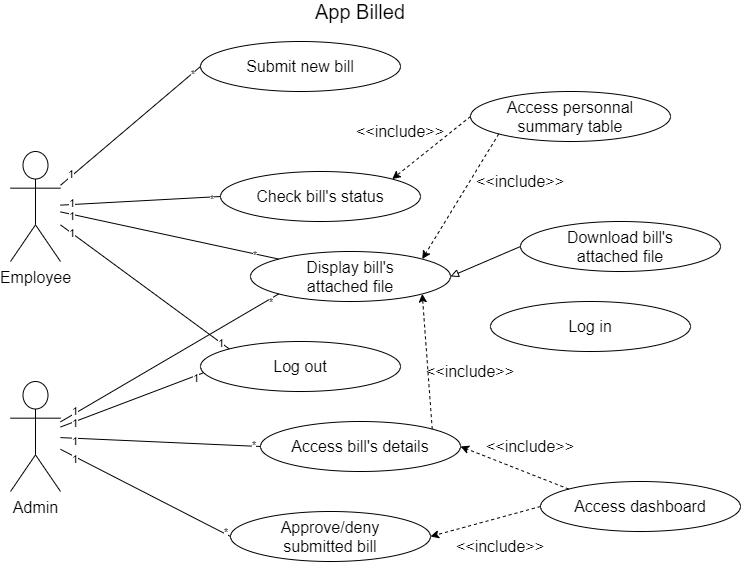

The diagram above was exported from draw.io. Its source (the exported page's mxGraphModel, read from the mxfile embedded in the PNG):
<mxGraphModel dx="443" dy="636" grid="1" gridSize="10" guides="1" tooltips="1" connect="1" arrows="1" fold="1" page="1" pageScale="1" pageWidth="827" pageHeight="1169" background="none" math="0" shadow="0">
  <root>
    <mxCell id="0" />
    <mxCell id="1" parent="0" />
    <mxCell id="2" value="Employee" style="shape=umlActor;verticalLabelPosition=bottom;verticalAlign=top;html=1;outlineConnect=0;fontSize=16;" parent="1" vertex="1">
      <mxGeometry x="70" y="180" width="50" height="110" as="geometry" />
    </mxCell>
    <mxCell id="4" value="Admin" style="shape=umlActor;verticalLabelPosition=bottom;verticalAlign=top;html=1;outlineConnect=0;fontSize=16;" parent="1" vertex="1">
      <mxGeometry x="70" y="410" width="50" height="110" as="geometry" />
    </mxCell>
    <mxCell id="7" value="App Billed" style="text;html=1;strokeColor=none;fillColor=none;align=center;verticalAlign=middle;whiteSpace=wrap;rounded=0;fontSize=20;" parent="1" vertex="1">
      <mxGeometry x="310" y="30" width="220" height="20" as="geometry" />
    </mxCell>
    <mxCell id="8" value="Log in" style="ellipse;whiteSpace=wrap;html=1;fontSize=16;spacing=5;" parent="1" vertex="1">
      <mxGeometry x="550" y="330" width="200" height="50" as="geometry" />
    </mxCell>
    <mxCell id="9" value="Access personnal&lt;br&gt;summary table" style="ellipse;whiteSpace=wrap;html=1;fontSize=16;spacing=5;" parent="1" vertex="1">
      <mxGeometry x="530" y="120" width="200" height="50" as="geometry" />
    </mxCell>
    <mxCell id="10" value="Display bill's&lt;br&gt;attached file" style="ellipse;whiteSpace=wrap;html=1;fontSize=16;spacing=5;" parent="1" vertex="1">
      <mxGeometry x="310" y="280" width="200" height="50" as="geometry" />
    </mxCell>
    <mxCell id="11" value="Download bill's&lt;br&gt;attached file" style="ellipse;whiteSpace=wrap;html=1;fontSize=16;spacing=5;" parent="1" vertex="1">
      <mxGeometry x="580" y="250" width="200" height="50" as="geometry" />
    </mxCell>
    <mxCell id="12" value="Submit new bill" style="ellipse;whiteSpace=wrap;html=1;fontSize=16;spacing=5;" parent="1" vertex="1">
      <mxGeometry x="260" y="70" width="200" height="50" as="geometry" />
    </mxCell>
    <mxCell id="13" value="Approve/deny&lt;br&gt;submitted bill" style="ellipse;whiteSpace=wrap;html=1;fontSize=16;spacing=5;" parent="1" vertex="1">
      <mxGeometry x="290" y="540" width="200" height="50" as="geometry" />
    </mxCell>
    <mxCell id="14" value="Log out" style="ellipse;whiteSpace=wrap;html=1;fontSize=16;spacing=5;" parent="1" vertex="1">
      <mxGeometry x="260" y="370" width="200" height="50" as="geometry" />
    </mxCell>
    <mxCell id="15" value="Access dashboard" style="ellipse;whiteSpace=wrap;html=1;fontSize=16;spacing=5;" parent="1" vertex="1">
      <mxGeometry x="600" y="510" width="200" height="50" as="geometry" />
    </mxCell>
    <mxCell id="17" value="Access bill's details" style="ellipse;whiteSpace=wrap;html=1;fontSize=16;spacing=5;" parent="1" vertex="1">
      <mxGeometry x="320" y="450" width="200" height="50" as="geometry" />
    </mxCell>
    <mxCell id="31" value="Check bill's status" style="ellipse;whiteSpace=wrap;html=1;fontSize=16;spacing=5;" parent="1" vertex="1">
      <mxGeometry x="280" y="200" width="200" height="50" as="geometry" />
    </mxCell>
    <mxCell id="39" value="" style="endArrow=classic;html=1;dashed=1;entryX=1;entryY=0;entryDx=0;entryDy=0;exitX=0;exitY=0.5;exitDx=0;exitDy=0;" parent="1" source="9" target="31" edge="1">
      <mxGeometry width="50" height="50" relative="1" as="geometry">
        <mxPoint x="490" y="350" as="sourcePoint" />
        <mxPoint x="540" y="300" as="targetPoint" />
      </mxGeometry>
    </mxCell>
    <mxCell id="40" value="" style="endArrow=classic;html=1;dashed=1;entryX=1;entryY=0;entryDx=0;entryDy=0;exitX=0;exitY=1;exitDx=0;exitDy=0;" parent="1" source="9" target="10" edge="1">
      <mxGeometry width="50" height="50" relative="1" as="geometry">
        <mxPoint x="569.29" y="203.84" as="sourcePoint" />
        <mxPoint x="490.00067811865466" y="266.1623304703363" as="targetPoint" />
      </mxGeometry>
    </mxCell>
    <mxCell id="41" value="" style="endArrow=block;html=1;endFill=0;entryX=1;entryY=0.5;entryDx=0;entryDy=0;exitX=0;exitY=0.5;exitDx=0;exitDy=0;" parent="1" source="11" target="10" edge="1">
      <mxGeometry width="50" height="50" relative="1" as="geometry">
        <mxPoint x="590" y="370" as="sourcePoint" />
        <mxPoint x="440" y="370" as="targetPoint" />
      </mxGeometry>
    </mxCell>
    <mxCell id="42" value="" style="endArrow=classic;html=1;dashed=1;entryX=1;entryY=0.5;entryDx=0;entryDy=0;exitX=0;exitY=0;exitDx=0;exitDy=0;" parent="1" source="15" target="17" edge="1">
      <mxGeometry width="50" height="50" relative="1" as="geometry">
        <mxPoint x="569.2893218813454" y="172.67766952966372" as="sourcePoint" />
        <mxPoint x="490.71067811865464" y="297.3223304703363" as="targetPoint" />
      </mxGeometry>
    </mxCell>
    <mxCell id="43" value="" style="endArrow=classic;html=1;dashed=1;entryX=1;entryY=0.5;entryDx=0;entryDy=0;exitX=0;exitY=0.5;exitDx=0;exitDy=0;" parent="1" source="15" target="13" edge="1">
      <mxGeometry width="50" height="50" relative="1" as="geometry">
        <mxPoint x="550" y="510" as="sourcePoint" />
        <mxPoint x="430.71067811865464" y="477.3223304703363" as="targetPoint" />
      </mxGeometry>
    </mxCell>
    <mxCell id="44" value="" style="endArrow=none;html=1;endFill=0;entryX=0;entryY=0.5;entryDx=0;entryDy=0;" parent="1" source="4" target="13" edge="1">
      <mxGeometry relative="1" as="geometry">
        <mxPoint x="140" y="640" as="sourcePoint" />
        <mxPoint x="250" y="550" as="targetPoint" />
      </mxGeometry>
    </mxCell>
    <mxCell id="46" value="1" style="edgeLabel;resizable=0;html=1;align=left;verticalAlign=bottom;" parent="44" connectable="0" vertex="1">
      <mxGeometry x="-1" relative="1" as="geometry">
        <mxPoint x="10" y="17.259999999999998" as="offset" />
      </mxGeometry>
    </mxCell>
    <mxCell id="47" value="*" style="edgeLabel;resizable=0;html=1;align=right;verticalAlign=bottom;" parent="44" connectable="0" vertex="1">
      <mxGeometry x="1" relative="1" as="geometry">
        <mxPoint x="-3" y="3.75" as="offset" />
      </mxGeometry>
    </mxCell>
    <mxCell id="48" value="" style="endArrow=none;html=1;endFill=0;entryX=0;entryY=0.5;entryDx=0;entryDy=0;" parent="1" source="4" target="17" edge="1">
      <mxGeometry relative="1" as="geometry">
        <mxPoint x="130" y="489.3939393939395" as="sourcePoint" />
        <mxPoint x="270" y="570" as="targetPoint" />
      </mxGeometry>
    </mxCell>
    <mxCell id="49" value="1" style="edgeLabel;resizable=0;html=1;align=left;verticalAlign=bottom;" parent="48" connectable="0" vertex="1">
      <mxGeometry x="-1" relative="1" as="geometry">
        <mxPoint x="10" y="11.77" as="offset" />
      </mxGeometry>
    </mxCell>
    <mxCell id="50" value="*" style="edgeLabel;resizable=0;html=1;align=right;verticalAlign=bottom;" parent="48" connectable="0" vertex="1">
      <mxGeometry x="1" relative="1" as="geometry">
        <mxPoint x="-4" y="7" as="offset" />
      </mxGeometry>
    </mxCell>
    <mxCell id="51" value="" style="endArrow=none;html=1;endFill=0;entryX=0;entryY=1;entryDx=0;entryDy=0;" parent="1" source="4" target="10" edge="1">
      <mxGeometry relative="1" as="geometry">
        <mxPoint x="130" y="440.06113537117915" as="sourcePoint" />
        <mxPoint x="334" y="310" as="targetPoint" />
      </mxGeometry>
    </mxCell>
    <mxCell id="52" value="1" style="edgeLabel;resizable=0;html=1;align=left;verticalAlign=bottom;" parent="51" connectable="0" vertex="1">
      <mxGeometry x="-1" relative="1" as="geometry">
        <mxPoint x="10" y="-2.790000000000001" as="offset" />
      </mxGeometry>
    </mxCell>
    <mxCell id="53" value="*" style="edgeLabel;resizable=0;html=1;align=right;verticalAlign=bottom;" parent="51" connectable="0" vertex="1">
      <mxGeometry x="1" relative="1" as="geometry">
        <mxPoint x="-6" y="16" as="offset" />
      </mxGeometry>
    </mxCell>
    <mxCell id="54" value="" style="endArrow=none;html=1;endFill=0;entryX=0.011;entryY=0.632;entryDx=0;entryDy=0;entryPerimeter=0;" parent="1" source="4" target="14" edge="1">
      <mxGeometry relative="1" as="geometry">
        <mxPoint x="140" y="488.2258064516129" as="sourcePoint" />
        <mxPoint x="282" y="395" as="targetPoint" />
      </mxGeometry>
    </mxCell>
    <mxCell id="55" value="1" style="edgeLabel;resizable=0;html=1;align=left;verticalAlign=bottom;" parent="54" connectable="0" vertex="1">
      <mxGeometry x="-1" relative="1" as="geometry">
        <mxPoint x="10" y="4.36" as="offset" />
      </mxGeometry>
    </mxCell>
    <mxCell id="56" value="1" style="edgeLabel;resizable=0;html=1;align=right;verticalAlign=bottom;" parent="54" connectable="0" vertex="1">
      <mxGeometry x="1" relative="1" as="geometry">
        <mxPoint x="-3.28" y="12.43" as="offset" />
      </mxGeometry>
    </mxCell>
    <mxCell id="57" value="&amp;lt;&amp;lt;include&amp;gt;&amp;gt;" style="text;html=1;strokeColor=none;fillColor=none;align=center;verticalAlign=middle;whiteSpace=wrap;rounded=0;fontSize=16;" parent="1" vertex="1">
      <mxGeometry x="570" y="465" width="40" height="20" as="geometry" />
    </mxCell>
    <mxCell id="59" value="&amp;lt;&amp;lt;include&amp;gt;&amp;gt;" style="text;html=1;strokeColor=none;fillColor=none;align=center;verticalAlign=middle;whiteSpace=wrap;rounded=0;fontSize=16;" parent="1" vertex="1">
      <mxGeometry x="540" y="565" width="40" height="20" as="geometry" />
    </mxCell>
    <mxCell id="60" value="&amp;lt;&amp;lt;include&amp;gt;&amp;gt;" style="text;html=1;strokeColor=none;fillColor=none;align=center;verticalAlign=middle;whiteSpace=wrap;rounded=0;fontSize=16;" parent="1" vertex="1">
      <mxGeometry x="440" y="150" width="40" height="20" as="geometry" />
    </mxCell>
    <mxCell id="61" value="&amp;lt;&amp;lt;include&amp;gt;&amp;gt;" style="text;html=1;strokeColor=none;fillColor=none;align=center;verticalAlign=middle;whiteSpace=wrap;rounded=0;fontSize=16;" parent="1" vertex="1">
      <mxGeometry x="560" y="200" width="40" height="20" as="geometry" />
    </mxCell>
    <mxCell id="62" value="" style="endArrow=none;html=1;endFill=0;entryX=0;entryY=0.5;entryDx=0;entryDy=0;" parent="1" source="2" target="12" edge="1">
      <mxGeometry relative="1" as="geometry">
        <mxPoint x="120" y="249.99506431490028" as="sourcePoint" />
        <mxPoint x="339.2893218813465" y="122.23766952966326" as="targetPoint" />
      </mxGeometry>
    </mxCell>
    <mxCell id="63" value="1" style="edgeLabel;resizable=0;html=1;align=left;verticalAlign=bottom;" parent="62" connectable="0" vertex="1">
      <mxGeometry x="-1" relative="1" as="geometry">
        <mxPoint x="6" y="-2.790000000000001" as="offset" />
      </mxGeometry>
    </mxCell>
    <mxCell id="64" value="*" style="edgeLabel;resizable=0;html=1;align=right;verticalAlign=bottom;" parent="62" connectable="0" vertex="1">
      <mxGeometry x="1" relative="1" as="geometry">
        <mxPoint x="-6" y="16" as="offset" />
      </mxGeometry>
    </mxCell>
    <mxCell id="65" value="" style="endArrow=none;html=1;endFill=0;entryX=0;entryY=0.5;entryDx=0;entryDy=0;" parent="1" source="2" target="31" edge="1">
      <mxGeometry relative="1" as="geometry">
        <mxPoint x="130" y="223.78787878787887" as="sourcePoint" />
        <mxPoint x="270.0000000000009" y="105" as="targetPoint" />
      </mxGeometry>
    </mxCell>
    <mxCell id="66" value="1" style="edgeLabel;resizable=0;html=1;align=left;verticalAlign=bottom;" parent="65" connectable="0" vertex="1">
      <mxGeometry x="-1" relative="1" as="geometry">
        <mxPoint x="7" y="6.209999999999999" as="offset" />
      </mxGeometry>
    </mxCell>
    <mxCell id="67" value="*" style="edgeLabel;resizable=0;html=1;align=right;verticalAlign=bottom;" parent="65" connectable="0" vertex="1">
      <mxGeometry x="1" relative="1" as="geometry">
        <mxPoint x="-6" y="11" as="offset" />
      </mxGeometry>
    </mxCell>
    <mxCell id="68" value="" style="endArrow=none;html=1;endFill=0;entryX=0;entryY=0;entryDx=0;entryDy=0;" parent="1" source="2" target="10" edge="1">
      <mxGeometry relative="1" as="geometry">
        <mxPoint x="140" y="233.78787878787887" as="sourcePoint" />
        <mxPoint x="280.0000000000009" y="115" as="targetPoint" />
      </mxGeometry>
    </mxCell>
    <mxCell id="69" value="1" style="edgeLabel;resizable=0;html=1;align=left;verticalAlign=bottom;" parent="68" connectable="0" vertex="1">
      <mxGeometry x="-1" relative="1" as="geometry">
        <mxPoint x="7" y="12.209999999999999" as="offset" />
      </mxGeometry>
    </mxCell>
    <mxCell id="70" value="*" style="edgeLabel;resizable=0;html=1;align=right;verticalAlign=bottom;" parent="68" connectable="0" vertex="1">
      <mxGeometry x="1" relative="1" as="geometry">
        <mxPoint x="-21" y="4" as="offset" />
      </mxGeometry>
    </mxCell>
    <mxCell id="71" value="" style="endArrow=none;html=1;endFill=0;entryX=0;entryY=0;entryDx=0;entryDy=0;" parent="1" source="2" target="14" edge="1">
      <mxGeometry relative="1" as="geometry">
        <mxPoint x="150" y="243.78787878787887" as="sourcePoint" />
        <mxPoint x="290.0000000000009" y="125" as="targetPoint" />
      </mxGeometry>
    </mxCell>
    <mxCell id="72" value="1" style="edgeLabel;resizable=0;html=1;align=left;verticalAlign=bottom;" parent="71" connectable="0" vertex="1">
      <mxGeometry x="-1" relative="1" as="geometry">
        <mxPoint x="7" y="16.21" as="offset" />
      </mxGeometry>
    </mxCell>
    <mxCell id="73" value="1" style="edgeLabel;resizable=0;html=1;align=right;verticalAlign=bottom;" parent="71" connectable="0" vertex="1">
      <mxGeometry x="1" relative="1" as="geometry">
        <mxPoint x="-6" y="2" as="offset" />
      </mxGeometry>
    </mxCell>
    <mxCell id="74" value="" style="endArrow=classic;html=1;dashed=1;exitX=1;exitY=0;exitDx=0;exitDy=0;entryX=1;entryY=1;entryDx=0;entryDy=0;" parent="1" source="17" target="10" edge="1">
      <mxGeometry width="50" height="50" relative="1" as="geometry">
        <mxPoint x="569.2893218813454" y="172.67766952966372" as="sourcePoint" />
        <mxPoint x="450" y="360" as="targetPoint" />
      </mxGeometry>
    </mxCell>
    <mxCell id="75" value="&amp;lt;&amp;lt;include&amp;gt;&amp;gt;" style="text;html=1;strokeColor=none;fillColor=none;align=center;verticalAlign=middle;whiteSpace=wrap;rounded=0;fontSize=16;" parent="1" vertex="1">
      <mxGeometry x="510" y="390" width="40" height="20" as="geometry" />
    </mxCell>
  </root>
</mxGraphModel>